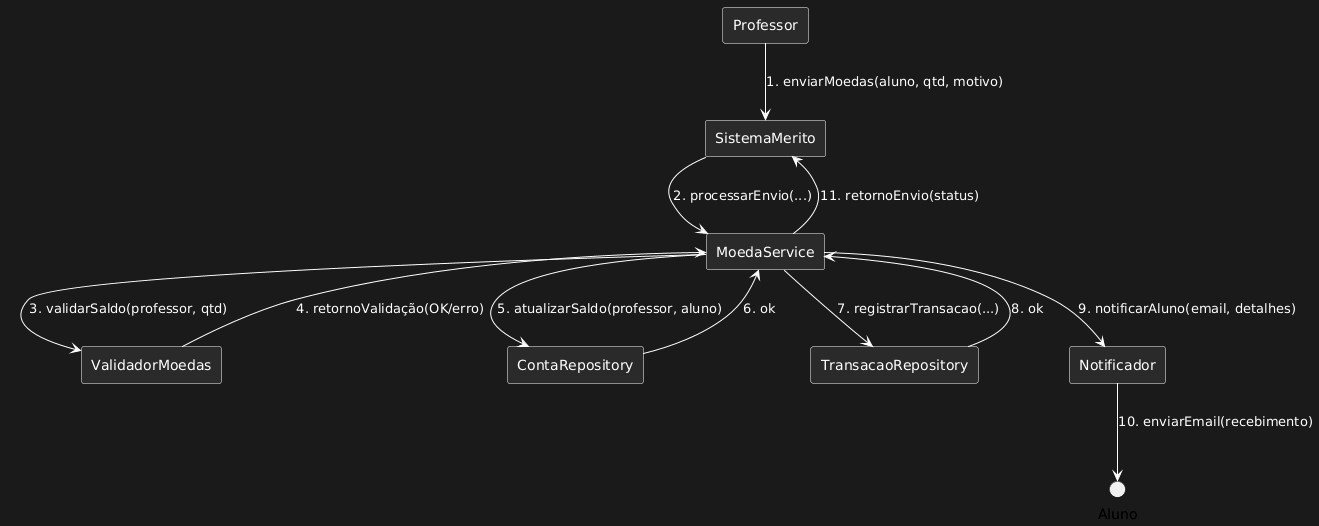

The diagram above was rendered by PlantUML. Its source (embedded in the PNG):
@startuml
skinparam backgroundColor #1A1A1A
skinparam rectangle {
  BackgroundColor #2A2A2A
  BorderColor white
  FontColor white
}
skinparam arrowColor white
skinparam arrowFontColor white

rectangle Professor
rectangle SistemaMerito
rectangle MoedaService
rectangle ValidadorMoedas
rectangle ContaRepository
rectangle TransacaoRepository
rectangle Notificador

Professor --> SistemaMerito : 1. enviarMoedas(aluno, qtd, motivo)
SistemaMerito --> MoedaService : 2. processarEnvio(...)
MoedaService --> ValidadorMoedas : 3. validarSaldo(professor, qtd)
ValidadorMoedas --> MoedaService : 4. retornoValidação(OK/erro)

MoedaService --> ContaRepository : 5. atualizarSaldo(professor, aluno)
ContaRepository --> MoedaService : 6. ok

MoedaService --> TransacaoRepository : 7. registrarTransacao(...)
TransacaoRepository --> MoedaService : 8. ok

MoedaService --> Notificador : 9. notificarAluno(email, detalhes)
Notificador --> Aluno : 10. enviarEmail(recebimento)

MoedaService --> SistemaMerito : 11. retornoEnvio(status)
@enduml